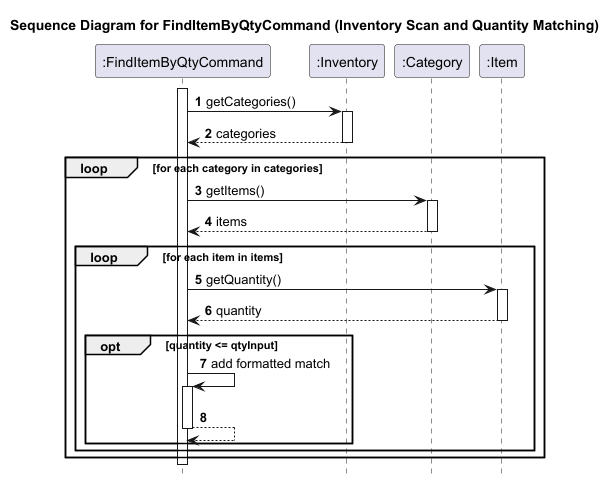

The diagram above was rendered by PlantUML. Its source (embedded in the PNG):
@startuml
title Sequence Diagram for FindItemByQtyCommand (Inventory Scan and Quantity Matching)

autonumber
hide footbox

participant ":FindItemByQtyCommand" as FindItemByQtyCommand
participant ":Inventory" as Inventory
participant ":Category" as Category
participant ":Item" as Item

activate FindItemByQtyCommand
FindItemByQtyCommand -> Inventory: getCategories()
activate Inventory
Inventory --> FindItemByQtyCommand: categories
deactivate Inventory

loop for each category in categories
    FindItemByQtyCommand -> Category: getItems()
    activate Category
    Category --> FindItemByQtyCommand: items
    deactivate Category

    loop for each item in items
        FindItemByQtyCommand -> Item: getQuantity()
        activate Item
        Item --> FindItemByQtyCommand: quantity
        deactivate Item

        opt quantity <= qtyInput
            FindItemByQtyCommand -> FindItemByQtyCommand: add formatted match
            activate FindItemByQtyCommand
            FindItemByQtyCommand --> FindItemByQtyCommand
            deactivate FindItemByQtyCommand
        end
    end
end
deactivate FindItemByQtyCommand
@enduml